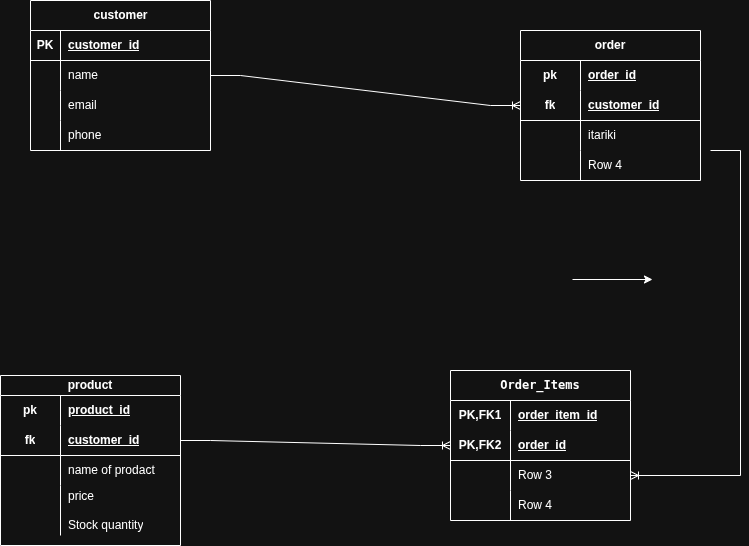

The diagram above was exported from draw.io. Its source (the exported page's mxGraphModel, read from the mxfile embedded in the PNG):
<mxGraphModel dx="1360" dy="793" grid="0" gridSize="10" guides="1" tooltips="1" connect="1" arrows="1" fold="1" page="1" pageScale="1" pageWidth="850" pageHeight="1100" math="0" shadow="0">
  <root>
    <mxCell id="0" />
    <mxCell id="1" parent="0" />
    <mxCell id="4ya5z9tS-40L7G0SEF61-1" parent="1" style="shape=table;startSize=30;container=1;collapsible=1;childLayout=tableLayout;fixedRows=1;rowLines=0;fontStyle=1;align=center;resizeLast=1;html=1;" value="customer" vertex="1">
      <mxGeometry height="150" width="180" x="150" y="130" as="geometry" />
    </mxCell>
    <mxCell id="4ya5z9tS-40L7G0SEF61-2" parent="4ya5z9tS-40L7G0SEF61-1" style="shape=tableRow;horizontal=0;startSize=0;swimlaneHead=0;swimlaneBody=0;fillColor=none;collapsible=0;dropTarget=0;points=[[0,0.5],[1,0.5]];portConstraint=eastwest;top=0;left=0;right=0;bottom=1;" value="" vertex="1">
      <mxGeometry height="30" width="180" y="30" as="geometry" />
    </mxCell>
    <mxCell id="4ya5z9tS-40L7G0SEF61-3" parent="4ya5z9tS-40L7G0SEF61-2" style="shape=partialRectangle;connectable=0;fillColor=none;top=0;left=0;bottom=0;right=0;fontStyle=1;overflow=hidden;whiteSpace=wrap;html=1;" value="PK" vertex="1">
      <mxGeometry height="30" width="30" as="geometry">
        <mxRectangle height="30" width="30" as="alternateBounds" />
      </mxGeometry>
    </mxCell>
    <mxCell id="4ya5z9tS-40L7G0SEF61-4" parent="4ya5z9tS-40L7G0SEF61-2" style="shape=partialRectangle;connectable=0;fillColor=none;top=0;left=0;bottom=0;right=0;align=left;spacingLeft=6;fontStyle=5;overflow=hidden;whiteSpace=wrap;html=1;" value="customer_id" vertex="1">
      <mxGeometry height="30" width="150" x="30" as="geometry">
        <mxRectangle height="30" width="150" as="alternateBounds" />
      </mxGeometry>
    </mxCell>
    <mxCell id="4ya5z9tS-40L7G0SEF61-5" parent="4ya5z9tS-40L7G0SEF61-1" style="shape=tableRow;horizontal=0;startSize=0;swimlaneHead=0;swimlaneBody=0;fillColor=none;collapsible=0;dropTarget=0;points=[[0,0.5],[1,0.5]];portConstraint=eastwest;top=0;left=0;right=0;bottom=0;" value="" vertex="1">
      <mxGeometry height="30" width="180" y="60" as="geometry" />
    </mxCell>
    <mxCell id="4ya5z9tS-40L7G0SEF61-6" parent="4ya5z9tS-40L7G0SEF61-5" style="shape=partialRectangle;connectable=0;fillColor=none;top=0;left=0;bottom=0;right=0;editable=1;overflow=hidden;whiteSpace=wrap;html=1;" value="" vertex="1">
      <mxGeometry height="30" width="30" as="geometry">
        <mxRectangle height="30" width="30" as="alternateBounds" />
      </mxGeometry>
    </mxCell>
    <mxCell id="4ya5z9tS-40L7G0SEF61-7" parent="4ya5z9tS-40L7G0SEF61-5" style="shape=partialRectangle;connectable=0;fillColor=none;top=0;left=0;bottom=0;right=0;align=left;spacingLeft=6;overflow=hidden;whiteSpace=wrap;html=1;" value="name" vertex="1">
      <mxGeometry height="30" width="150" x="30" as="geometry">
        <mxRectangle height="30" width="150" as="alternateBounds" />
      </mxGeometry>
    </mxCell>
    <mxCell id="4ya5z9tS-40L7G0SEF61-8" parent="4ya5z9tS-40L7G0SEF61-1" style="shape=tableRow;horizontal=0;startSize=0;swimlaneHead=0;swimlaneBody=0;fillColor=none;collapsible=0;dropTarget=0;points=[[0,0.5],[1,0.5]];portConstraint=eastwest;top=0;left=0;right=0;bottom=0;" value="" vertex="1">
      <mxGeometry height="30" width="180" y="90" as="geometry" />
    </mxCell>
    <mxCell id="4ya5z9tS-40L7G0SEF61-9" parent="4ya5z9tS-40L7G0SEF61-8" style="shape=partialRectangle;connectable=0;fillColor=none;top=0;left=0;bottom=0;right=0;editable=1;overflow=hidden;whiteSpace=wrap;html=1;" value="" vertex="1">
      <mxGeometry height="30" width="30" as="geometry">
        <mxRectangle height="30" width="30" as="alternateBounds" />
      </mxGeometry>
    </mxCell>
    <mxCell id="4ya5z9tS-40L7G0SEF61-10" parent="4ya5z9tS-40L7G0SEF61-8" style="shape=partialRectangle;connectable=0;fillColor=none;top=0;left=0;bottom=0;right=0;align=left;spacingLeft=6;overflow=hidden;whiteSpace=wrap;html=1;" value="email" vertex="1">
      <mxGeometry height="30" width="150" x="30" as="geometry">
        <mxRectangle height="30" width="150" as="alternateBounds" />
      </mxGeometry>
    </mxCell>
    <mxCell id="4ya5z9tS-40L7G0SEF61-11" parent="4ya5z9tS-40L7G0SEF61-1" style="shape=tableRow;horizontal=0;startSize=0;swimlaneHead=0;swimlaneBody=0;fillColor=none;collapsible=0;dropTarget=0;points=[[0,0.5],[1,0.5]];portConstraint=eastwest;top=0;left=0;right=0;bottom=0;" value="" vertex="1">
      <mxGeometry height="30" width="180" y="120" as="geometry" />
    </mxCell>
    <mxCell id="4ya5z9tS-40L7G0SEF61-12" parent="4ya5z9tS-40L7G0SEF61-11" style="shape=partialRectangle;connectable=0;fillColor=none;top=0;left=0;bottom=0;right=0;editable=1;overflow=hidden;whiteSpace=wrap;html=1;" value="" vertex="1">
      <mxGeometry height="30" width="30" as="geometry">
        <mxRectangle height="30" width="30" as="alternateBounds" />
      </mxGeometry>
    </mxCell>
    <mxCell id="4ya5z9tS-40L7G0SEF61-13" parent="4ya5z9tS-40L7G0SEF61-11" style="shape=partialRectangle;connectable=0;fillColor=none;top=0;left=0;bottom=0;right=0;align=left;spacingLeft=6;overflow=hidden;whiteSpace=wrap;html=1;" value="phone&amp;nbsp;" vertex="1">
      <mxGeometry height="30" width="150" x="30" as="geometry">
        <mxRectangle height="30" width="150" as="alternateBounds" />
      </mxGeometry>
    </mxCell>
    <mxCell id="4ya5z9tS-40L7G0SEF61-14" parent="1" style="shape=table;startSize=20;container=1;collapsible=1;childLayout=tableLayout;fixedRows=1;rowLines=0;fontStyle=1;align=center;resizeLast=1;html=1;whiteSpace=wrap;" value="product" vertex="1">
      <mxGeometry height="170" width="180" x="120" y="505" as="geometry" />
    </mxCell>
    <mxCell id="4ya5z9tS-40L7G0SEF61-15" parent="4ya5z9tS-40L7G0SEF61-14" style="shape=tableRow;horizontal=0;startSize=0;swimlaneHead=0;swimlaneBody=0;fillColor=none;collapsible=0;dropTarget=0;points=[[0,0.5],[1,0.5]];portConstraint=eastwest;top=0;left=0;right=0;bottom=0;html=1;" value="" vertex="1">
      <mxGeometry height="30" width="180" y="20" as="geometry" />
    </mxCell>
    <mxCell id="4ya5z9tS-40L7G0SEF61-16" parent="4ya5z9tS-40L7G0SEF61-15" style="shape=partialRectangle;connectable=0;fillColor=none;top=0;left=0;bottom=0;right=0;fontStyle=1;overflow=hidden;html=1;whiteSpace=wrap;" value="pk" vertex="1">
      <mxGeometry height="30" width="60" as="geometry">
        <mxRectangle height="30" width="60" as="alternateBounds" />
      </mxGeometry>
    </mxCell>
    <mxCell id="4ya5z9tS-40L7G0SEF61-17" parent="4ya5z9tS-40L7G0SEF61-15" style="shape=partialRectangle;connectable=0;fillColor=none;top=0;left=0;bottom=0;right=0;align=left;spacingLeft=6;fontStyle=5;overflow=hidden;html=1;whiteSpace=wrap;" value="product_id" vertex="1">
      <mxGeometry height="30" width="120" x="60" as="geometry">
        <mxRectangle height="30" width="120" as="alternateBounds" />
      </mxGeometry>
    </mxCell>
    <mxCell id="4ya5z9tS-40L7G0SEF61-18" parent="4ya5z9tS-40L7G0SEF61-14" style="shape=tableRow;horizontal=0;startSize=0;swimlaneHead=0;swimlaneBody=0;fillColor=none;collapsible=0;dropTarget=0;points=[[0,0.5],[1,0.5]];portConstraint=eastwest;top=0;left=0;right=0;bottom=1;html=1;" value="" vertex="1">
      <mxGeometry height="30" width="180" y="50" as="geometry" />
    </mxCell>
    <mxCell id="4ya5z9tS-40L7G0SEF61-19" parent="4ya5z9tS-40L7G0SEF61-18" style="shape=partialRectangle;connectable=0;fillColor=none;top=0;left=0;bottom=0;right=0;fontStyle=1;overflow=hidden;html=1;whiteSpace=wrap;" value="fk" vertex="1">
      <mxGeometry height="30" width="60" as="geometry">
        <mxRectangle height="30" width="60" as="alternateBounds" />
      </mxGeometry>
    </mxCell>
    <mxCell id="4ya5z9tS-40L7G0SEF61-20" parent="4ya5z9tS-40L7G0SEF61-18" style="shape=partialRectangle;connectable=0;fillColor=none;top=0;left=0;bottom=0;right=0;align=left;spacingLeft=6;fontStyle=5;overflow=hidden;html=1;whiteSpace=wrap;" value="customer_id" vertex="1">
      <mxGeometry height="30" width="120" x="60" as="geometry">
        <mxRectangle height="30" width="120" as="alternateBounds" />
      </mxGeometry>
    </mxCell>
    <mxCell id="4ya5z9tS-40L7G0SEF61-21" parent="4ya5z9tS-40L7G0SEF61-14" style="shape=tableRow;horizontal=0;startSize=0;swimlaneHead=0;swimlaneBody=0;fillColor=none;collapsible=0;dropTarget=0;points=[[0,0.5],[1,0.5]];portConstraint=eastwest;top=0;left=0;right=0;bottom=0;html=1;" value="" vertex="1">
      <mxGeometry height="30" width="180" y="80" as="geometry" />
    </mxCell>
    <mxCell id="4ya5z9tS-40L7G0SEF61-22" parent="4ya5z9tS-40L7G0SEF61-21" style="shape=partialRectangle;connectable=0;fillColor=none;top=0;left=0;bottom=0;right=0;editable=1;overflow=hidden;html=1;whiteSpace=wrap;" value="" vertex="1">
      <mxGeometry height="30" width="60" as="geometry">
        <mxRectangle height="30" width="60" as="alternateBounds" />
      </mxGeometry>
    </mxCell>
    <mxCell id="4ya5z9tS-40L7G0SEF61-23" parent="4ya5z9tS-40L7G0SEF61-21" style="shape=partialRectangle;connectable=0;fillColor=none;top=0;left=0;bottom=0;right=0;align=left;spacingLeft=6;overflow=hidden;html=1;whiteSpace=wrap;" value="name of prodact" vertex="1">
      <mxGeometry height="30" width="120" x="60" as="geometry">
        <mxRectangle height="30" width="120" as="alternateBounds" />
      </mxGeometry>
    </mxCell>
    <mxCell id="4ya5z9tS-40L7G0SEF61-24" parent="4ya5z9tS-40L7G0SEF61-14" style="shape=tableRow;horizontal=0;startSize=0;swimlaneHead=0;swimlaneBody=0;fillColor=none;collapsible=0;dropTarget=0;points=[[0,0.5],[1,0.5]];portConstraint=eastwest;top=0;left=0;right=0;bottom=0;html=1;" value="" vertex="1">
      <mxGeometry height="50" width="180" y="110" as="geometry" />
    </mxCell>
    <mxCell id="4ya5z9tS-40L7G0SEF61-25" parent="4ya5z9tS-40L7G0SEF61-24" style="shape=partialRectangle;connectable=0;fillColor=none;top=0;left=0;bottom=0;right=0;editable=1;overflow=hidden;html=1;whiteSpace=wrap;" value="" vertex="1">
      <mxGeometry height="50" width="60" as="geometry">
        <mxRectangle height="50" width="60" as="alternateBounds" />
      </mxGeometry>
    </mxCell>
    <mxCell id="4ya5z9tS-40L7G0SEF61-26" parent="4ya5z9tS-40L7G0SEF61-24" style="shape=partialRectangle;connectable=0;fillColor=none;top=0;left=0;bottom=0;right=0;align=left;spacingLeft=6;overflow=hidden;html=1;whiteSpace=wrap;" value="&lt;div&gt;price&lt;/div&gt;&lt;div&gt;&lt;br&gt;&lt;/div&gt;Stock quantity" vertex="1">
      <mxGeometry height="50" width="120" x="60" as="geometry">
        <mxRectangle height="50" width="120" as="alternateBounds" />
      </mxGeometry>
    </mxCell>
    <mxCell id="4ya5z9tS-40L7G0SEF61-27" parent="1" style="shape=table;startSize=30;container=1;collapsible=1;childLayout=tableLayout;fixedRows=1;rowLines=0;fontStyle=1;align=center;resizeLast=1;html=1;whiteSpace=wrap;" value="order" vertex="1">
      <mxGeometry height="150" width="180" x="640" y="160" as="geometry" />
    </mxCell>
    <mxCell id="4ya5z9tS-40L7G0SEF61-28" parent="4ya5z9tS-40L7G0SEF61-27" style="shape=tableRow;horizontal=0;startSize=0;swimlaneHead=0;swimlaneBody=0;fillColor=none;collapsible=0;dropTarget=0;points=[[0,0.5],[1,0.5]];portConstraint=eastwest;top=0;left=0;right=0;bottom=0;html=1;" value="" vertex="1">
      <mxGeometry height="30" width="180" y="30" as="geometry" />
    </mxCell>
    <mxCell id="4ya5z9tS-40L7G0SEF61-29" parent="4ya5z9tS-40L7G0SEF61-28" style="shape=partialRectangle;connectable=0;fillColor=none;top=0;left=0;bottom=0;right=0;fontStyle=1;overflow=hidden;html=1;whiteSpace=wrap;" value="pk" vertex="1">
      <mxGeometry height="30" width="60" as="geometry">
        <mxRectangle height="30" width="60" as="alternateBounds" />
      </mxGeometry>
    </mxCell>
    <mxCell id="4ya5z9tS-40L7G0SEF61-30" parent="4ya5z9tS-40L7G0SEF61-28" style="shape=partialRectangle;connectable=0;fillColor=none;top=0;left=0;bottom=0;right=0;align=left;spacingLeft=6;fontStyle=5;overflow=hidden;html=1;whiteSpace=wrap;" value="order_id" vertex="1">
      <mxGeometry height="30" width="120" x="60" as="geometry">
        <mxRectangle height="30" width="120" as="alternateBounds" />
      </mxGeometry>
    </mxCell>
    <mxCell id="4ya5z9tS-40L7G0SEF61-31" parent="4ya5z9tS-40L7G0SEF61-27" style="shape=tableRow;horizontal=0;startSize=0;swimlaneHead=0;swimlaneBody=0;fillColor=none;collapsible=0;dropTarget=0;points=[[0,0.5],[1,0.5]];portConstraint=eastwest;top=0;left=0;right=0;bottom=1;html=1;" value="" vertex="1">
      <mxGeometry height="30" width="180" y="60" as="geometry" />
    </mxCell>
    <mxCell id="4ya5z9tS-40L7G0SEF61-32" parent="4ya5z9tS-40L7G0SEF61-31" style="shape=partialRectangle;connectable=0;fillColor=none;top=0;left=0;bottom=0;right=0;fontStyle=1;overflow=hidden;html=1;whiteSpace=wrap;" value="fk" vertex="1">
      <mxGeometry height="30" width="60" as="geometry">
        <mxRectangle height="30" width="60" as="alternateBounds" />
      </mxGeometry>
    </mxCell>
    <mxCell id="4ya5z9tS-40L7G0SEF61-33" parent="4ya5z9tS-40L7G0SEF61-31" style="shape=partialRectangle;connectable=0;fillColor=none;top=0;left=0;bottom=0;right=0;align=left;spacingLeft=6;fontStyle=5;overflow=hidden;html=1;whiteSpace=wrap;" value="customer_id" vertex="1">
      <mxGeometry height="30" width="120" x="60" as="geometry">
        <mxRectangle height="30" width="120" as="alternateBounds" />
      </mxGeometry>
    </mxCell>
    <mxCell id="4ya5z9tS-40L7G0SEF61-34" parent="4ya5z9tS-40L7G0SEF61-27" style="shape=tableRow;horizontal=0;startSize=0;swimlaneHead=0;swimlaneBody=0;fillColor=none;collapsible=0;dropTarget=0;points=[[0,0.5],[1,0.5]];portConstraint=eastwest;top=0;left=0;right=0;bottom=0;html=1;" value="" vertex="1">
      <mxGeometry height="30" width="180" y="90" as="geometry" />
    </mxCell>
    <mxCell id="4ya5z9tS-40L7G0SEF61-35" parent="4ya5z9tS-40L7G0SEF61-34" style="shape=partialRectangle;connectable=0;fillColor=none;top=0;left=0;bottom=0;right=0;editable=1;overflow=hidden;html=1;whiteSpace=wrap;" value="" vertex="1">
      <mxGeometry height="30" width="60" as="geometry">
        <mxRectangle height="30" width="60" as="alternateBounds" />
      </mxGeometry>
    </mxCell>
    <mxCell id="4ya5z9tS-40L7G0SEF61-36" parent="4ya5z9tS-40L7G0SEF61-34" style="shape=partialRectangle;connectable=0;fillColor=none;top=0;left=0;bottom=0;right=0;align=left;spacingLeft=6;overflow=hidden;html=1;whiteSpace=wrap;" value="itariki" vertex="1">
      <mxGeometry height="30" width="120" x="60" as="geometry">
        <mxRectangle height="30" width="120" as="alternateBounds" />
      </mxGeometry>
    </mxCell>
    <mxCell id="4ya5z9tS-40L7G0SEF61-37" parent="4ya5z9tS-40L7G0SEF61-27" style="shape=tableRow;horizontal=0;startSize=0;swimlaneHead=0;swimlaneBody=0;fillColor=none;collapsible=0;dropTarget=0;points=[[0,0.5],[1,0.5]];portConstraint=eastwest;top=0;left=0;right=0;bottom=0;html=1;" value="" vertex="1">
      <mxGeometry height="30" width="180" y="120" as="geometry" />
    </mxCell>
    <mxCell id="4ya5z9tS-40L7G0SEF61-38" parent="4ya5z9tS-40L7G0SEF61-37" style="shape=partialRectangle;connectable=0;fillColor=none;top=0;left=0;bottom=0;right=0;editable=1;overflow=hidden;html=1;whiteSpace=wrap;" value="" vertex="1">
      <mxGeometry height="30" width="60" as="geometry">
        <mxRectangle height="30" width="60" as="alternateBounds" />
      </mxGeometry>
    </mxCell>
    <mxCell id="4ya5z9tS-40L7G0SEF61-39" parent="4ya5z9tS-40L7G0SEF61-37" style="shape=partialRectangle;connectable=0;fillColor=none;top=0;left=0;bottom=0;right=0;align=left;spacingLeft=6;overflow=hidden;html=1;whiteSpace=wrap;" value="Row 4" vertex="1">
      <mxGeometry height="30" width="120" x="60" as="geometry">
        <mxRectangle height="30" width="120" as="alternateBounds" />
      </mxGeometry>
    </mxCell>
    <mxCell id="4ya5z9tS-40L7G0SEF61-40" parent="1" style="shape=table;startSize=30;container=1;collapsible=1;childLayout=tableLayout;fixedRows=1;rowLines=0;fontStyle=1;align=center;resizeLast=1;html=1;whiteSpace=wrap;" value=" &lt;code data-path-to-node=&quot;11&quot; data-index-in-node=&quot;37&quot;&gt;Order_Items&lt;/code&gt;" vertex="1">
      <mxGeometry height="150" width="180" x="570" y="500" as="geometry" />
    </mxCell>
    <mxCell id="4ya5z9tS-40L7G0SEF61-41" parent="4ya5z9tS-40L7G0SEF61-40" style="shape=tableRow;horizontal=0;startSize=0;swimlaneHead=0;swimlaneBody=0;fillColor=none;collapsible=0;dropTarget=0;points=[[0,0.5],[1,0.5]];portConstraint=eastwest;top=0;left=0;right=0;bottom=0;html=1;" value="" vertex="1">
      <mxGeometry height="30" width="180" y="30" as="geometry" />
    </mxCell>
    <mxCell id="4ya5z9tS-40L7G0SEF61-42" parent="4ya5z9tS-40L7G0SEF61-41" style="shape=partialRectangle;connectable=0;fillColor=none;top=0;left=0;bottom=0;right=0;fontStyle=1;overflow=hidden;html=1;whiteSpace=wrap;" value="PK,FK1" vertex="1">
      <mxGeometry height="30" width="60" as="geometry">
        <mxRectangle height="30" width="60" as="alternateBounds" />
      </mxGeometry>
    </mxCell>
    <mxCell id="4ya5z9tS-40L7G0SEF61-43" parent="4ya5z9tS-40L7G0SEF61-41" style="shape=partialRectangle;connectable=0;fillColor=none;top=0;left=0;bottom=0;right=0;align=left;spacingLeft=6;fontStyle=5;overflow=hidden;html=1;whiteSpace=wrap;" value="order_item_id" vertex="1">
      <mxGeometry height="30" width="120" x="60" as="geometry">
        <mxRectangle height="30" width="120" as="alternateBounds" />
      </mxGeometry>
    </mxCell>
    <mxCell id="4ya5z9tS-40L7G0SEF61-44" parent="4ya5z9tS-40L7G0SEF61-40" style="shape=tableRow;horizontal=0;startSize=0;swimlaneHead=0;swimlaneBody=0;fillColor=none;collapsible=0;dropTarget=0;points=[[0,0.5],[1,0.5]];portConstraint=eastwest;top=0;left=0;right=0;bottom=1;html=1;" value="" vertex="1">
      <mxGeometry height="30" width="180" y="60" as="geometry" />
    </mxCell>
    <mxCell id="4ya5z9tS-40L7G0SEF61-45" parent="4ya5z9tS-40L7G0SEF61-44" style="shape=partialRectangle;connectable=0;fillColor=none;top=0;left=0;bottom=0;right=0;fontStyle=1;overflow=hidden;html=1;whiteSpace=wrap;" value="PK,FK2" vertex="1">
      <mxGeometry height="30" width="60" as="geometry">
        <mxRectangle height="30" width="60" as="alternateBounds" />
      </mxGeometry>
    </mxCell>
    <mxCell id="4ya5z9tS-40L7G0SEF61-46" parent="4ya5z9tS-40L7G0SEF61-44" style="shape=partialRectangle;connectable=0;fillColor=none;top=0;left=0;bottom=0;right=0;align=left;spacingLeft=6;fontStyle=5;overflow=hidden;html=1;whiteSpace=wrap;" value="order_id" vertex="1">
      <mxGeometry height="30" width="120" x="60" as="geometry">
        <mxRectangle height="30" width="120" as="alternateBounds" />
      </mxGeometry>
    </mxCell>
    <mxCell id="4ya5z9tS-40L7G0SEF61-47" parent="4ya5z9tS-40L7G0SEF61-40" style="shape=tableRow;horizontal=0;startSize=0;swimlaneHead=0;swimlaneBody=0;fillColor=none;collapsible=0;dropTarget=0;points=[[0,0.5],[1,0.5]];portConstraint=eastwest;top=0;left=0;right=0;bottom=0;html=1;" value="" vertex="1">
      <mxGeometry height="30" width="180" y="90" as="geometry" />
    </mxCell>
    <mxCell id="4ya5z9tS-40L7G0SEF61-48" parent="4ya5z9tS-40L7G0SEF61-47" style="shape=partialRectangle;connectable=0;fillColor=none;top=0;left=0;bottom=0;right=0;editable=1;overflow=hidden;html=1;whiteSpace=wrap;" value="" vertex="1">
      <mxGeometry height="30" width="60" as="geometry">
        <mxRectangle height="30" width="60" as="alternateBounds" />
      </mxGeometry>
    </mxCell>
    <mxCell id="4ya5z9tS-40L7G0SEF61-49" parent="4ya5z9tS-40L7G0SEF61-47" style="shape=partialRectangle;connectable=0;fillColor=none;top=0;left=0;bottom=0;right=0;align=left;spacingLeft=6;overflow=hidden;html=1;whiteSpace=wrap;" value="Row 3" vertex="1">
      <mxGeometry height="30" width="120" x="60" as="geometry">
        <mxRectangle height="30" width="120" as="alternateBounds" />
      </mxGeometry>
    </mxCell>
    <mxCell id="4ya5z9tS-40L7G0SEF61-50" parent="4ya5z9tS-40L7G0SEF61-40" style="shape=tableRow;horizontal=0;startSize=0;swimlaneHead=0;swimlaneBody=0;fillColor=none;collapsible=0;dropTarget=0;points=[[0,0.5],[1,0.5]];portConstraint=eastwest;top=0;left=0;right=0;bottom=0;html=1;" value="" vertex="1">
      <mxGeometry height="30" width="180" y="120" as="geometry" />
    </mxCell>
    <mxCell id="4ya5z9tS-40L7G0SEF61-51" parent="4ya5z9tS-40L7G0SEF61-50" style="shape=partialRectangle;connectable=0;fillColor=none;top=0;left=0;bottom=0;right=0;editable=1;overflow=hidden;html=1;whiteSpace=wrap;" value="" vertex="1">
      <mxGeometry height="30" width="60" as="geometry">
        <mxRectangle height="30" width="60" as="alternateBounds" />
      </mxGeometry>
    </mxCell>
    <mxCell id="4ya5z9tS-40L7G0SEF61-52" parent="4ya5z9tS-40L7G0SEF61-50" style="shape=partialRectangle;connectable=0;fillColor=none;top=0;left=0;bottom=0;right=0;align=left;spacingLeft=6;overflow=hidden;html=1;whiteSpace=wrap;" value="Row 4" vertex="1">
      <mxGeometry height="30" width="120" x="60" as="geometry">
        <mxRectangle height="30" width="120" as="alternateBounds" />
      </mxGeometry>
    </mxCell>
    <mxCell id="4ya5z9tS-40L7G0SEF61-53" edge="1" parent="1" source="4ya5z9tS-40L7G0SEF61-5" style="edgeStyle=entityRelationEdgeStyle;fontSize=12;html=1;endArrow=ERoneToMany;rounded=0;entryX=0;entryY=0.5;entryDx=0;entryDy=0;exitX=1;exitY=0.5;exitDx=0;exitDy=0;" target="4ya5z9tS-40L7G0SEF61-31" value="">
      <mxGeometry height="100" relative="1" width="100" as="geometry">
        <mxPoint x="130" y="260" as="sourcePoint" />
        <mxPoint x="150" y="230" as="targetPoint" />
      </mxGeometry>
    </mxCell>
    <mxCell id="4ya5z9tS-40L7G0SEF61-54" edge="1" parent="1" style="edgeStyle=entityRelationEdgeStyle;fontSize=12;html=1;endArrow=ERoneToMany;rounded=0;exitX=1;exitY=0.5;exitDx=0;exitDy=0;" target="4ya5z9tS-40L7G0SEF61-47" value="">
      <mxGeometry height="100" relative="1" width="100" as="geometry">
        <mxPoint x="830" y="280" as="sourcePoint" />
        <mxPoint x="760" y="560" as="targetPoint" />
      </mxGeometry>
    </mxCell>
    <mxCell id="4ya5z9tS-40L7G0SEF61-55" edge="1" parent="1" source="4ya5z9tS-40L7G0SEF61-18" style="edgeStyle=entityRelationEdgeStyle;fontSize=12;html=1;endArrow=ERoneToMany;rounded=0;entryX=0;entryY=0.5;entryDx=0;entryDy=0;exitX=1;exitY=0.5;exitDx=0;exitDy=0;" target="4ya5z9tS-40L7G0SEF61-44" value="">
      <mxGeometry height="100" relative="1" width="100" as="geometry">
        <mxPoint x="320" y="650" as="sourcePoint" />
        <mxPoint x="520" y="400" as="targetPoint" />
      </mxGeometry>
    </mxCell>
    <mxCell id="fUE-Q4VPoYICf65EVLYO-1" edge="1" parent="1" style="edgeStyle=none;orthogonalLoop=1;jettySize=auto;html=1;rounded=0;" value="">
      <mxGeometry relative="1" width="80" as="geometry">
        <Array as="points" />
        <mxPoint x="692" y="409" as="sourcePoint" />
        <mxPoint x="772" y="409" as="targetPoint" />
      </mxGeometry>
    </mxCell>
  </root>
</mxGraphModel>